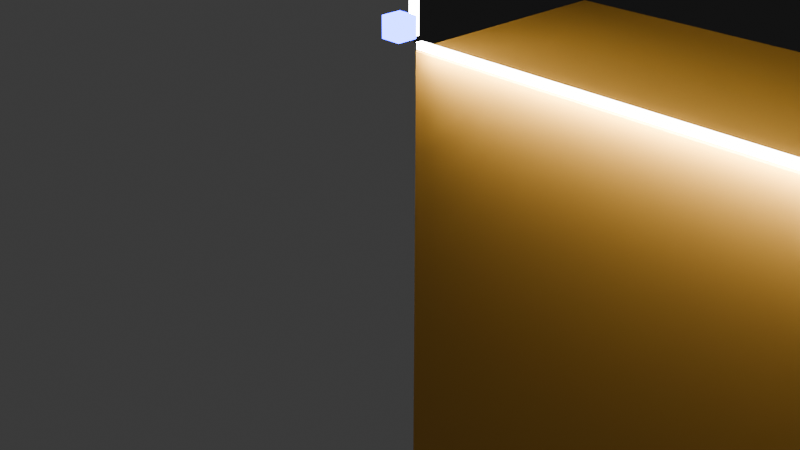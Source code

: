 # Source: blenderScene.blend  (saved by Blender 4.2.66; exported with 4.5.12 LTS)
import bpy
from mathutils import Matrix  # noqa: F401  (used for matrix-valued properties, if any)

bpy.ops.wm.read_factory_settings(use_empty=True)
scene = bpy.context.scene
scene.name = 'Scene'

# ---- collections
col_collection = bpy.data.collections.new('Collection'); scene.collection.children.link(col_collection)

# ---- materials (node trees are filled in below, after node groups)
mat_glow_ball = bpy.data.materials.new('glow_ball')
mat_glow_ball.alpha_threshold = 0.0
mat_glow_ball.roughness = 0.5
mat_glow_ball.line_color = (0.0, 0.0, 0.0, 1.0)
mat_static_block = bpy.data.materials.new('static_block')
mat_glow_standard = bpy.data.materials.new('glow_standard')
mat_glas = bpy.data.materials.new('glas')

# ---- material node trees
mat_glow_ball.use_nodes = True; mat_glow_ball.node_tree.nodes.clear()
_N = mat_glow_ball.node_tree.nodes; _L = mat_glow_ball.node_tree.links
n0 = _N.new('ShaderNodeOutputMaterial'); n0.name = 'Material Output'; n0.location = (300, 300)
n1 = _N.new('ShaderNodeEmission'); n1.name = 'Emission'; n1.location = (10, 300)
n1.inputs[0].default_value = (0.0, 0.005874, 1.0, 1.0)
n1.inputs[1].default_value = 27.8
_L.new(n1.outputs[0], n0.inputs[0])
n0.is_active_output = True
mat_static_block.use_nodes = True; mat_static_block.node_tree.nodes.clear()
_N = mat_static_block.node_tree.nodes; _L = mat_static_block.node_tree.links
n0 = _N.new('ShaderNodeBsdfPrincipled'); n0.name = 'Principled BSDF'; n0.location = (10, 300)
n0.inputs[0].default_value = (0.8002, 0.3979, 0.04928, 1.0)
n1 = _N.new('ShaderNodeOutputMaterial'); n1.name = 'Material Output'; n1.location = (300, 300)
_L.new(n0.outputs[0], n1.inputs[0])
n1.is_active_output = True
mat_glow_standard.use_nodes = True; mat_glow_standard.node_tree.nodes.clear()
_N = mat_glow_standard.node_tree.nodes; _L = mat_glow_standard.node_tree.links
n0 = _N.new('ShaderNodeOutputMaterial'); n0.name = 'Material Output'; n0.location = (300, 300)
n1 = _N.new('ShaderNodeEmission'); n1.name = 'Emission'; n1.location = (10, 300)
n1.inputs[1].default_value = 132.5
_L.new(n1.outputs[0], n0.inputs[0])
n0.is_active_output = True
mat_glas.use_nodes = True; mat_glas.node_tree.nodes.clear()
_N = mat_glas.node_tree.nodes; _L = mat_glas.node_tree.links
n0 = _N.new('ShaderNodeOutputMaterial'); n0.name = 'Material Output'; n0.location = (300, 300)
n1 = _N.new('ShaderNodeBsdfTransparent'); n1.name = 'Transparent BSDF'; n1.location = (10, 300)
n1.inputs[0].default_value = (0.1878, 0.1878, 0.1878, 1.0)
_L.new(n1.outputs[0], n0.inputs[0])
n0.is_active_output = True

# ---- world
world_world = bpy.data.worlds.new('World'); scene.world = world_world
world_world.use_nodes = True; world_world.node_tree.nodes.clear()
_N = world_world.node_tree.nodes; _L = world_world.node_tree.links
n0 = _N.new('ShaderNodeOutputWorld'); n0.name = 'World Output'; n0.location = (300, 300)
n1 = _N.new('ShaderNodeBackground'); n1.name = 'Background'; n1.location = (10, 300)
n1.inputs[0].default_value = (0.05088, 0.05088, 0.05088, 1.0)
_L.new(n1.outputs[0], n0.inputs[0])
n0.is_active_output = True
world_world.color = (0.05088, 0.05088, 0.05088)
world_world.sun_shadow_jitter_overblur = 0.0

# ---- cameras
cam_camera = bpy.data.cameras.new('Camera')
cam_camera.clip_end = 100.0
cam_camera.ortho_scale = 7.314

# ---- meshes
me_cube = bpy.data.meshes.new('Cube')
me_cube.from_pydata([(1.0, 1.0, 1.0), (1.0, 1.0, -1.0), (1.0, -1.0, 1.0), (1.0, -1.0, -1.0), (-1.0, 1.0, 1.0), (-1.0, 1.0, -1.0), (-1.0, -1.0, 1.0), (-1.0, -1.0, -1.0)], [], [(0, 4, 6, 2), (3, 2, 6, 7), (7, 6, 4, 5), (5, 1, 3, 7), (1, 0, 2, 3), (5, 4, 0, 1)])
_uv = me_cube.uv_layers.new(name='UVMap')
_uv.uv.foreach_set('vector', [0.625, 0.5, 0.875, 0.5, 0.875, 0.75, 0.625, 0.75, 0.375, 0.75, 0.625, 0.75, 0.625, 1.0, 0.375, 1.0, 0.375, 0.0, 0.625, 0.0, 0.625, 0.25, 0.375, 0.25, 0.125, 0.5, 0.375, 0.5, 0.375, 0.75, 0.125, 0.75, 0.375, 0.5, 0.625, 0.5, 0.625, 0.75, 0.375, 0.75, 0.375, 0.25, 0.625, 0.25, 0.625, 0.5, 0.375, 0.5])
me_cube.materials.append(mat_glow_ball)
me_cube.use_mirror_vertex_groups = False
me_cube.update()
me_cube_001 = bpy.data.meshes.new('Cube.001')
me_cube_001.from_pydata([(-4.0, -2.0, 0.1), (-4.0, 2.0, 0.1), (4.0, -2.0, 0.1), (4.0, 2.0, 0.1), (-4.0, -2.0, -124.8), (-4.0, 2.0, -124.8), (4.0, -2.0, -124.8), (4.0, 2.0, -124.8)], [], [(3, 7, 5, 1), (2, 6, 7, 3), (0, 4, 6, 2), (3, 1, 0, 2), (5, 7, 6, 4), (1, 5, 4, 0)])
_uv = me_cube_001.uv_layers.new(name='UVMap')
_uv.uv.foreach_set('vector', [0.625, 0.5, 0.375, 0.5, 0.375, 0.25, 0.625, 0.25, 0.625, 0.75, 0.375, 0.75, 0.375, 0.5, 0.625, 0.5, 0.625, 1.0, 0.375, 1.0, 0.375, 0.75, 0.625, 0.75, 0.625, 0.5, 0.875, 0.5, 0.875, 0.75, 0.625, 0.75, 0.125, 0.5, 0.375, 0.5, 0.375, 0.75, 0.125, 0.75, 0.625, 0.25, 0.375, 0.25, 0.375, 0.0, 0.625, 0.0])
me_cube_001.materials.append(mat_static_block)
me_cube_001.update()
me_cube_003 = bpy.data.meshes.new('Cube.003')
me_cube_003.from_pydata([(-1.0, -1.0, -1.0), (-1.0, -1.0, 1.0), (-1.0, 1.0, -1.0), (-1.0, 1.0, 1.0), (1.0, -1.0, -1.0), (1.0, -1.0, 1.0), (1.0, 1.0, -1.0), (1.0, 1.0, 1.0)], [], [(0, 1, 3, 2), (2, 3, 7, 6), (6, 7, 5, 4), (4, 5, 1, 0), (2, 6, 4, 0), (7, 3, 1, 5)])
_uv = me_cube_003.uv_layers.new(name='UVMap')
_uv.uv.foreach_set('vector', [0.375, 0.0, 0.625, 0.0, 0.625, 0.25, 0.375, 0.25, 0.375, 0.25, 0.625, 0.25, 0.625, 0.5, 0.375, 0.5, 0.375, 0.5, 0.625, 0.5, 0.625, 0.75, 0.375, 0.75, 0.375, 0.75, 0.625, 0.75, 0.625, 1.0, 0.375, 1.0, 0.125, 0.5, 0.375, 0.5, 0.375, 0.75, 0.125, 0.75, 0.625, 0.5, 0.875, 0.5, 0.875, 0.75, 0.625, 0.75])
me_cube_003.materials.append(mat_glow_standard)
me_cube_003.update()
me_cube_004 = bpy.data.meshes.new('Cube.004')
me_cube_004.from_pydata([(-1.0, -1.0, -1.0), (-1.0, -1.0, 1.0), (-1.0, 1.0, -1.0), (-1.0, 1.0, 1.0), (1.0, -1.0, -1.0), (1.0, -1.0, 1.0), (1.0, 1.0, -1.0), (1.0, 1.0, 1.0)], [], [(0, 1, 3, 2), (2, 3, 7, 6), (6, 7, 5, 4), (4, 5, 1, 0), (2, 6, 4, 0), (7, 3, 1, 5)])
_uv = me_cube_004.uv_layers.new(name='UVMap')
_uv.uv.foreach_set('vector', [0.375, 0.0, 0.625, 0.0, 0.625, 0.25, 0.375, 0.25, 0.375, 0.25, 0.625, 0.25, 0.625, 0.5, 0.375, 0.5, 0.375, 0.5, 0.625, 0.5, 0.625, 0.75, 0.375, 0.75, 0.375, 0.75, 0.625, 0.75, 0.625, 1.0, 0.375, 1.0, 0.125, 0.5, 0.375, 0.5, 0.375, 0.75, 0.125, 0.75, 0.625, 0.5, 0.875, 0.5, 0.875, 0.75, 0.625, 0.75])
me_cube_004.materials.append(mat_glow_standard)
me_cube_004.update()
me_cube_005 = bpy.data.meshes.new('Cube.005')
me_cube_005.from_pydata([(-1.0, -1.0, -1.0), (-1.0, -1.0, 1.0), (-1.0, 1.0, -1.0), (-1.0, 1.0, 1.0), (1.0, -1.0, -1.0), (1.0, -1.0, 1.0), (1.0, 1.0, -1.0), (1.0, 1.0, 1.0)], [], [(0, 1, 3, 2), (2, 3, 7, 6), (6, 7, 5, 4), (4, 5, 1, 0), (2, 6, 4, 0), (7, 3, 1, 5)])
_uv = me_cube_005.uv_layers.new(name='UVMap')
_uv.uv.foreach_set('vector', [0.375, 0.0, 0.625, 0.0, 0.625, 0.25, 0.375, 0.25, 0.375, 0.25, 0.625, 0.25, 0.625, 0.5, 0.375, 0.5, 0.375, 0.5, 0.625, 0.5, 0.625, 0.75, 0.375, 0.75, 0.375, 0.75, 0.625, 0.75, 0.625, 1.0, 0.375, 1.0, 0.125, 0.5, 0.375, 0.5, 0.375, 0.75, 0.125, 0.75, 0.625, 0.5, 0.875, 0.5, 0.875, 0.75, 0.625, 0.75])
me_cube_005.materials.append(mat_glow_standard)
me_cube_005.update()
me_cube_006 = bpy.data.meshes.new('Cube.006')
me_cube_006.from_pydata([(-1.0, -1.0, -1.0), (-1.0, -1.0, 1.0), (-1.0, 1.0, -1.0), (-1.0, 1.0, 1.0), (1.0, -1.0, -1.0), (1.0, -1.0, 1.0), (1.0, 1.0, -1.0), (1.0, 1.0, 1.0)], [], [(0, 1, 3, 2), (2, 3, 7, 6), (6, 7, 5, 4), (4, 5, 1, 0), (2, 6, 4, 0), (7, 3, 1, 5)])
_uv = me_cube_006.uv_layers.new(name='UVMap')
_uv.uv.foreach_set('vector', [0.375, 0.0, 0.625, 0.0, 0.625, 0.25, 0.375, 0.25, 0.375, 0.25, 0.625, 0.25, 0.625, 0.5, 0.375, 0.5, 0.375, 0.5, 0.625, 0.5, 0.625, 0.75, 0.375, 0.75, 0.375, 0.75, 0.625, 0.75, 0.625, 1.0, 0.375, 1.0, 0.125, 0.5, 0.375, 0.5, 0.375, 0.75, 0.125, 0.75, 0.625, 0.5, 0.875, 0.5, 0.875, 0.75, 0.625, 0.75])
me_cube_006.materials.append(mat_glow_standard)
me_cube_006.update()
me_plane = bpy.data.meshes.new('Plane')
me_plane.from_pydata([(-1.0, -1.0, 0.0), (1.0, -1.0, 0.0), (-1.0, 1.0, 0.0), (1.0, 1.0, 0.0)], [], [(0, 1, 3, 2)])
_uv = me_plane.uv_layers.new(name='UVMap')
_uv.uv.foreach_set('vector', [0.0, 0.0, 1.0, 0.0, 1.0, 1.0, 0.0, 1.0])
me_plane.materials.append(mat_glas)
me_plane.update()

# ---- objects
ob_cube = bpy.data.objects.new('Cube', me_cube)
ob_camera = bpy.data.objects.new('Camera', cam_camera)
ob_cube_001 = bpy.data.objects.new('Cube.001', me_cube_001)
ob_cube_002 = bpy.data.objects.new('Cube.002', me_cube_003)
ob_cube_003 = bpy.data.objects.new('Cube.003', me_cube_004)
ob_cube_004 = bpy.data.objects.new('Cube.004', me_cube_005)
ob_cube_005 = bpy.data.objects.new('Cube.005', me_cube_006)
ob_plane = bpy.data.objects.new('Plane', me_plane)

# ---- transforms, parenting, visibility, modifiers, constraints
ob_cube.location = (0.0, 0.0, 1.993)
ob_cube.scale = (0.1128, 0.1128, 0.1128)
ob_cube.lock_rotations_4d = False
ob_cube.empty_display_type = 'ARROWS'
ob_cube.lineart.crease_threshold = 0.0
ob_camera.location = (7.359, -6.926, 4.958)
ob_camera.rotation_euler = (1.109, 0.0, 0.8149)
ob_camera.lock_rotations_4d = False
ob_camera.empty_display_type = 'ARROWS'
ob_camera.color = (0.0, 0.0, 0.0, 0.0)
ob_camera.display_type = 'WIRE'
ob_camera.lineart.crease_threshold = 0.0
ob_cube_001.location = (0.0, 6.068, -0.1024)
_m = ob_cube_001.modifiers.new('Bevel', 'BEVEL')
_m.width = 0.04
_m.width_pct = 0.04
ob_cube_002.location = (5.636e-33, 3.935, 0.1339)
ob_cube_002.scale = (3.759, 0.05036, 0.05036)
ob_cube_003.location = (5.636e-33, 3.935, 2.763)
ob_cube_003.scale = (3.759, 0.05036, 0.05036)
ob_cube_004.location = (3.865, 3.935, 1.443)
ob_cube_004.rotation_euler = (-1.344e-07, -1.571, 0.0)
ob_cube_004.scale = (1.193, 0.05036, 0.05036)
ob_cube_005.location = (-3.865, 3.935, 1.443)
ob_cube_005.rotation_euler = (-1.344e-07, -1.571, 0.0)
ob_cube_005.scale = (1.193, 0.05036, 0.05036)
ob_plane.location = (3.133e-16, 3.919, 1.445)
ob_plane.rotation_euler = (-1.571, -2.22e-16, 2.22e-16)
ob_plane.scale = (3.86, 1.302, 1.0)

# ---- collection membership
col_collection.objects.link(ob_cube)
col_collection.objects.link(ob_camera)
col_collection.objects.link(ob_cube_001)
col_collection.objects.link(ob_cube_002)
col_collection.objects.link(ob_cube_003)
col_collection.objects.link(ob_cube_004)
col_collection.objects.link(ob_cube_005)
col_collection.objects.link(ob_plane)

# ---- scene / render settings (as saved in the file)
scene.camera = ob_camera
scene.frame_start = 1; scene.frame_end = 250; scene.frame_set(1)
scene.render.engine = 'BLENDER_EEVEE_NEXT'
bpy.context.view_layer.update()
